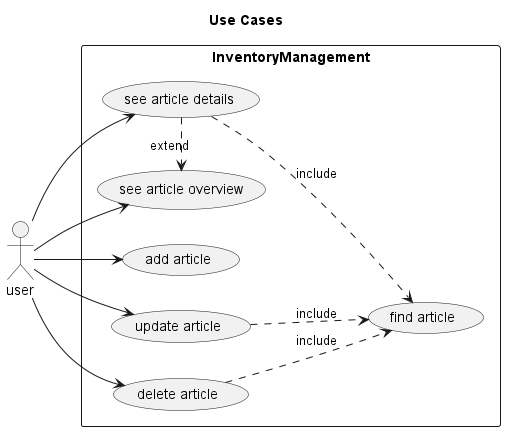

The diagram above was rendered by PlantUML. Its source (embedded in the PNG):
@startuml use cases
title Use Cases
left to right direction

actor user

rectangle InventoryManagement {
    usecase "find article" as find
    usecase "add article" as add
    usecase "update article" as update
    usecase "delete article" as delete
    usecase "see article overview" as overview
    usecase "see article details" as details
}

user --> add
user --> update
user --> overview
user --> details
user --> delete

update ..> find : include
details ..> find : include
delete ..> find: include
details .> overview : extend

@enduml